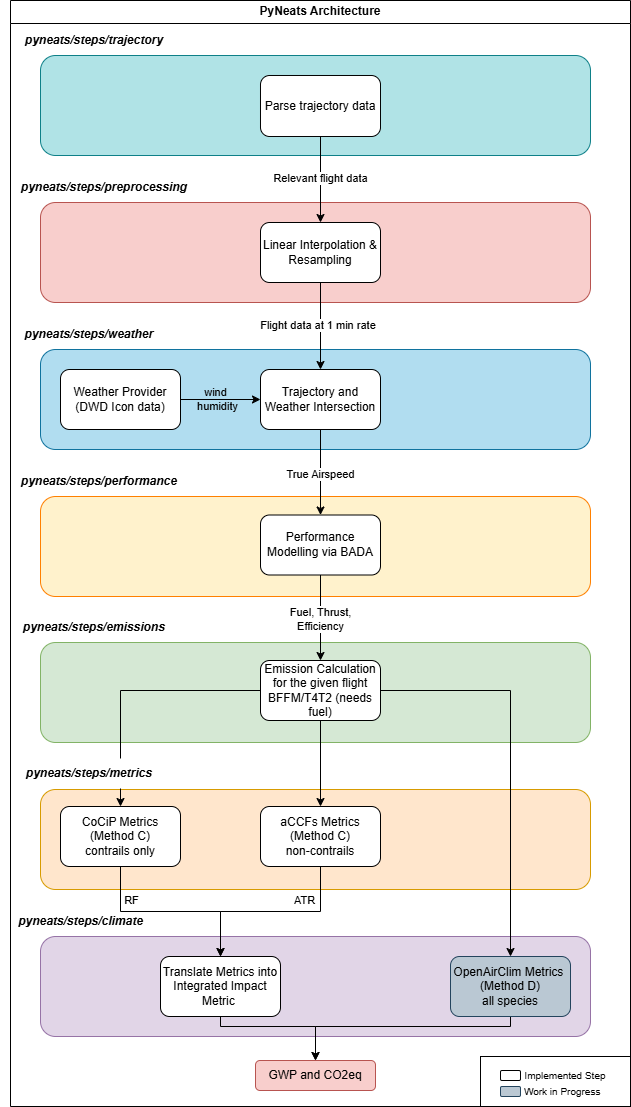

The diagram above was exported from draw.io. Its source (the exported page's mxGraphModel, read from the mxfile embedded in the PNG):
<mxGraphModel dx="715" dy="379" grid="1" gridSize="10" guides="1" tooltips="1" connect="1" arrows="1" fold="1" page="1" pageScale="1" pageWidth="827" pageHeight="1169" background="none" math="0" shadow="0">
  <root>
    <mxCell id="0" />
    <mxCell id="1" parent="0" />
    <mxCell id="8s-iLKliFT-JW1bSLaJF-31" value="&lt;div&gt;&lt;br&gt;&lt;/div&gt;" style="rounded=1;whiteSpace=wrap;html=1;fillColor=#d5e8d4;strokeColor=#82b366;align=left;" parent="1" vertex="1">
      <mxGeometry x="150" y="666" width="550" height="100" as="geometry" />
    </mxCell>
    <mxCell id="8s-iLKliFT-JW1bSLaJF-30" value="&lt;div&gt;&lt;br&gt;&lt;/div&gt;" style="rounded=1;whiteSpace=wrap;html=1;fillColor=#b0e3e6;strokeColor=#0e8088;align=left;" parent="1" vertex="1">
      <mxGeometry x="150" y="79" width="550" height="100" as="geometry" />
    </mxCell>
    <mxCell id="8s-iLKliFT-JW1bSLaJF-29" value="&lt;div&gt;&lt;br&gt;&lt;/div&gt;" style="rounded=1;whiteSpace=wrap;html=1;fillColor=#f8cecc;strokeColor=#b85450;align=left;" parent="1" vertex="1">
      <mxGeometry x="150" y="226" width="550" height="100" as="geometry" />
    </mxCell>
    <mxCell id="8s-iLKliFT-JW1bSLaJF-28" value="&lt;div&gt;&lt;br&gt;&lt;/div&gt;" style="rounded=1;whiteSpace=wrap;html=1;fillColor=#ffe6cc;strokeColor=#d79b00;align=left;" parent="1" vertex="1">
      <mxGeometry x="150" y="813" width="550" height="100" as="geometry" />
    </mxCell>
    <mxCell id="8s-iLKliFT-JW1bSLaJF-27" value="&amp;nbsp;&amp;nbsp;&lt;div&gt;&lt;br&gt;&lt;/div&gt;&lt;div&gt;&lt;br&gt;&lt;/div&gt;&lt;div&gt;&lt;br&gt;&lt;/div&gt;&lt;div&gt;&lt;br&gt;&lt;/div&gt;&lt;div&gt;&lt;br&gt;&lt;/div&gt;&lt;div&gt;&lt;br&gt;&lt;/div&gt;&lt;div&gt;&lt;br&gt;&lt;/div&gt;" style="rounded=1;whiteSpace=wrap;html=1;fillColor=#e1d5e7;strokeColor=#9673a6;align=left;" parent="1" vertex="1">
      <mxGeometry x="150" y="960" width="550" height="100" as="geometry" />
    </mxCell>
    <mxCell id="8s-iLKliFT-JW1bSLaJF-26" value="&lt;div&gt;&lt;br&gt;&lt;/div&gt;" style="rounded=1;whiteSpace=wrap;html=1;fillColor=#b1ddf0;strokeColor=#10739e;align=left;" parent="1" vertex="1">
      <mxGeometry x="150" y="373" width="550" height="100" as="geometry" />
    </mxCell>
    <mxCell id="8s-iLKliFT-JW1bSLaJF-25" value="&lt;div&gt;&lt;br&gt;&lt;/div&gt;" style="rounded=1;whiteSpace=wrap;html=1;fillColor=#fff2cc;strokeColor=#FF8000;align=left;" parent="1" vertex="1">
      <mxGeometry x="150" y="520" width="550" height="100" as="geometry" />
    </mxCell>
    <mxCell id="KSR4u_6II3NgVON0rQTN-17" value="" style="edgeStyle=orthogonalEdgeStyle;rounded=0;orthogonalLoop=1;jettySize=auto;html=1;" parent="1" source="8s-iLKliFT-JW1bSLaJF-1" target="8s-iLKliFT-JW1bSLaJF-2" edge="1">
      <mxGeometry relative="1" as="geometry" />
    </mxCell>
    <mxCell id="KSR4u_6II3NgVON0rQTN-20" value="Relevant flight data" style="edgeLabel;html=1;align=center;verticalAlign=middle;resizable=0;points=[];" parent="KSR4u_6II3NgVON0rQTN-17" vertex="1" connectable="0">
      <mxGeometry x="-0.0805" relative="1" as="geometry">
        <mxPoint y="2" as="offset" />
      </mxGeometry>
    </mxCell>
    <mxCell id="8s-iLKliFT-JW1bSLaJF-1" value="Parse trajectory data" style="rounded=1;whiteSpace=wrap;html=1;" parent="1" vertex="1">
      <mxGeometry x="370" y="99" width="120" height="61" as="geometry" />
    </mxCell>
    <mxCell id="8s-iLKliFT-JW1bSLaJF-5" value="" style="edgeStyle=orthogonalEdgeStyle;rounded=0;orthogonalLoop=1;jettySize=auto;html=1;" parent="1" source="8s-iLKliFT-JW1bSLaJF-2" target="8s-iLKliFT-JW1bSLaJF-4" edge="1">
      <mxGeometry relative="1" as="geometry" />
    </mxCell>
    <mxCell id="KSR4u_6II3NgVON0rQTN-18" value="Flight data at 1 min rate&amp;nbsp;" style="edgeLabel;html=1;align=center;verticalAlign=middle;resizable=0;points=[];" parent="8s-iLKliFT-JW1bSLaJF-5" vertex="1" connectable="0">
      <mxGeometry x="-0.0575" y="-1" relative="1" as="geometry">
        <mxPoint y="2" as="offset" />
      </mxGeometry>
    </mxCell>
    <mxCell id="8s-iLKliFT-JW1bSLaJF-2" value="Linear Interpolation &amp;amp; Resampling" style="rounded=1;whiteSpace=wrap;html=1;" parent="1" vertex="1">
      <mxGeometry x="370" y="246" width="120" height="60" as="geometry" />
    </mxCell>
    <mxCell id="8s-iLKliFT-JW1bSLaJF-7" value="" style="edgeStyle=orthogonalEdgeStyle;rounded=0;orthogonalLoop=1;jettySize=auto;html=1;" parent="1" source="8s-iLKliFT-JW1bSLaJF-4" target="8s-iLKliFT-JW1bSLaJF-6" edge="1">
      <mxGeometry relative="1" as="geometry" />
    </mxCell>
    <mxCell id="KSR4u_6II3NgVON0rQTN-21" value="True Airspeed" style="edgeLabel;html=1;align=center;verticalAlign=middle;resizable=0;points=[];" parent="8s-iLKliFT-JW1bSLaJF-7" vertex="1" connectable="0">
      <mxGeometry x="-0.0941" relative="1" as="geometry">
        <mxPoint y="5" as="offset" />
      </mxGeometry>
    </mxCell>
    <mxCell id="8s-iLKliFT-JW1bSLaJF-4" value="Trajectory and Weather Intersection" style="rounded=1;whiteSpace=wrap;html=1;" parent="1" vertex="1">
      <mxGeometry x="370" y="393" width="120" height="60" as="geometry" />
    </mxCell>
    <mxCell id="8s-iLKliFT-JW1bSLaJF-9" value="" style="edgeStyle=orthogonalEdgeStyle;rounded=0;orthogonalLoop=1;jettySize=auto;html=1;" parent="1" source="8s-iLKliFT-JW1bSLaJF-6" target="8s-iLKliFT-JW1bSLaJF-8" edge="1">
      <mxGeometry relative="1" as="geometry" />
    </mxCell>
    <mxCell id="8s-iLKliFT-JW1bSLaJF-34" value="Fuel, Thrust,&lt;div&gt;Efficiency&lt;/div&gt;" style="edgeLabel;html=1;align=center;verticalAlign=middle;resizable=0;points=[];" parent="8s-iLKliFT-JW1bSLaJF-9" vertex="1" connectable="0">
      <mxGeometry x="0.0333" y="-1" relative="1" as="geometry">
        <mxPoint x="1" as="offset" />
      </mxGeometry>
    </mxCell>
    <mxCell id="8s-iLKliFT-JW1bSLaJF-6" value="Performance Modelling via BADA" style="rounded=1;whiteSpace=wrap;html=1;" parent="1" vertex="1">
      <mxGeometry x="370" y="538.5" width="120" height="60" as="geometry" />
    </mxCell>
    <mxCell id="8s-iLKliFT-JW1bSLaJF-11" value="" style="edgeStyle=orthogonalEdgeStyle;rounded=0;orthogonalLoop=1;jettySize=auto;html=1;" parent="1" source="8s-iLKliFT-JW1bSLaJF-8" target="8s-iLKliFT-JW1bSLaJF-10" edge="1">
      <mxGeometry relative="1" as="geometry" />
    </mxCell>
    <mxCell id="8s-iLKliFT-JW1bSLaJF-18" value="" style="edgeStyle=orthogonalEdgeStyle;rounded=0;orthogonalLoop=1;jettySize=auto;html=1;" parent="1" source="8s-iLKliFT-JW1bSLaJF-8" target="8s-iLKliFT-JW1bSLaJF-17" edge="1">
      <mxGeometry relative="1" as="geometry" />
    </mxCell>
    <mxCell id="8s-iLKliFT-JW1bSLaJF-20" value="" style="edgeStyle=orthogonalEdgeStyle;rounded=0;orthogonalLoop=1;jettySize=auto;html=1;exitX=0;exitY=0.5;exitDx=0;exitDy=0;" parent="1" source="8s-iLKliFT-JW1bSLaJF-8" target="8s-iLKliFT-JW1bSLaJF-19" edge="1">
      <mxGeometry relative="1" as="geometry" />
    </mxCell>
    <mxCell id="8s-iLKliFT-JW1bSLaJF-8" value="Emission Calculation for the given flight&lt;div&gt;BFFM/T4T2 (needs fuel)&lt;/div&gt;" style="rounded=1;whiteSpace=wrap;html=1;" parent="1" vertex="1">
      <mxGeometry x="370" y="684" width="120" height="60" as="geometry" />
    </mxCell>
    <mxCell id="8s-iLKliFT-JW1bSLaJF-13" value="" style="edgeStyle=orthogonalEdgeStyle;rounded=0;orthogonalLoop=1;jettySize=auto;html=1;fillColor=#f8cecc;strokeColor=#000000;" parent="1" source="8s-iLKliFT-JW1bSLaJF-10" target="8s-iLKliFT-JW1bSLaJF-12" edge="1">
      <mxGeometry relative="1" as="geometry" />
    </mxCell>
    <mxCell id="KSR4u_6II3NgVON0rQTN-16" value="ATR" style="edgeLabel;html=1;align=center;verticalAlign=middle;resizable=0;points=[];" parent="8s-iLKliFT-JW1bSLaJF-13" vertex="1" connectable="0">
      <mxGeometry x="-0.3845" relative="1" as="geometry">
        <mxPoint x="-3" y="-11" as="offset" />
      </mxGeometry>
    </mxCell>
    <mxCell id="8s-iLKliFT-JW1bSLaJF-10" value="aCCFs Metrics (Method C)&lt;div&gt;non-contrails&lt;/div&gt;" style="rounded=1;whiteSpace=wrap;html=1;" parent="1" vertex="1">
      <mxGeometry x="370" y="830" width="120" height="60" as="geometry" />
    </mxCell>
    <mxCell id="KSR4u_6II3NgVON0rQTN-27" style="edgeStyle=orthogonalEdgeStyle;rounded=0;orthogonalLoop=1;jettySize=auto;html=1;exitX=0.5;exitY=1;exitDx=0;exitDy=0;" parent="1" source="8s-iLKliFT-JW1bSLaJF-12" target="KSR4u_6II3NgVON0rQTN-26" edge="1">
      <mxGeometry relative="1" as="geometry">
        <Array as="points">
          <mxPoint x="330" y="1050" />
          <mxPoint x="425" y="1050" />
        </Array>
      </mxGeometry>
    </mxCell>
    <mxCell id="8s-iLKliFT-JW1bSLaJF-12" value="Translate Metrics into Integrated&lt;span data-end=&quot;310&quot; data-start=&quot;284&quot;&gt;&amp;nbsp;Impact Metric&lt;/span&gt;&amp;nbsp;" style="rounded=1;whiteSpace=wrap;html=1;" parent="1" vertex="1">
      <mxGeometry x="270" y="980" width="120" height="60" as="geometry" />
    </mxCell>
    <mxCell id="8s-iLKliFT-JW1bSLaJF-22" style="edgeStyle=orthogonalEdgeStyle;rounded=0;orthogonalLoop=1;jettySize=auto;html=1;exitX=1;exitY=0.5;exitDx=0;exitDy=0;entryX=0;entryY=0.5;entryDx=0;entryDy=0;labelBackgroundColor=none;" parent="1" source="8s-iLKliFT-JW1bSLaJF-15" target="8s-iLKliFT-JW1bSLaJF-4" edge="1">
      <mxGeometry relative="1" as="geometry" />
    </mxCell>
    <mxCell id="KSR4u_6II3NgVON0rQTN-12" value="&lt;span&gt;wind&lt;/span&gt;" style="edgeLabel;html=1;align=center;verticalAlign=middle;resizable=0;points=[];labelBackgroundColor=none;" parent="8s-iLKliFT-JW1bSLaJF-22" vertex="1" connectable="0">
      <mxGeometry x="-0.0152" y="1" relative="1" as="geometry">
        <mxPoint x="-5" y="-6" as="offset" />
      </mxGeometry>
    </mxCell>
    <mxCell id="KSR4u_6II3NgVON0rQTN-14" value="humidity" style="edgeLabel;html=1;align=center;verticalAlign=middle;resizable=0;points=[];labelBackgroundColor=none;" parent="8s-iLKliFT-JW1bSLaJF-22" vertex="1" connectable="0">
      <mxGeometry x="-0.1488" y="6" relative="1" as="geometry">
        <mxPoint x="3" y="13" as="offset" />
      </mxGeometry>
    </mxCell>
    <mxCell id="8s-iLKliFT-JW1bSLaJF-15" value="Weather Provider (DWD Icon data)" style="rounded=1;whiteSpace=wrap;html=1;" parent="1" vertex="1">
      <mxGeometry x="170" y="393" width="120" height="60" as="geometry" />
    </mxCell>
    <mxCell id="KSR4u_6II3NgVON0rQTN-28" style="edgeStyle=orthogonalEdgeStyle;rounded=0;orthogonalLoop=1;jettySize=auto;html=1;entryX=0.5;entryY=0;entryDx=0;entryDy=0;exitX=0.5;exitY=1;exitDx=0;exitDy=0;" parent="1" source="8s-iLKliFT-JW1bSLaJF-17" target="KSR4u_6II3NgVON0rQTN-26" edge="1">
      <mxGeometry relative="1" as="geometry">
        <Array as="points">
          <mxPoint x="620" y="1050" />
          <mxPoint x="425" y="1050" />
        </Array>
      </mxGeometry>
    </mxCell>
    <mxCell id="8s-iLKliFT-JW1bSLaJF-17" value="OpenAirClim Metrics&amp;nbsp;&lt;div&gt;(Method D)&lt;div&gt;all species&lt;/div&gt;&lt;/div&gt;" style="rounded=1;whiteSpace=wrap;html=1;fillColor=#bac8d3;strokeColor=#23445d;" parent="1" vertex="1">
      <mxGeometry x="560" y="980" width="120" height="60" as="geometry" />
    </mxCell>
    <mxCell id="8s-iLKliFT-JW1bSLaJF-23" style="edgeStyle=orthogonalEdgeStyle;rounded=0;orthogonalLoop=1;jettySize=auto;html=1;exitX=0.5;exitY=1;exitDx=0;exitDy=0;entryX=0.5;entryY=0;entryDx=0;entryDy=0;fillColor=#f8cecc;strokeColor=#000000;" parent="1" source="8s-iLKliFT-JW1bSLaJF-19" target="8s-iLKliFT-JW1bSLaJF-12" edge="1">
      <mxGeometry relative="1" as="geometry" />
    </mxCell>
    <mxCell id="KSR4u_6II3NgVON0rQTN-15" value="RF" style="edgeLabel;html=1;align=center;verticalAlign=middle;resizable=0;points=[];" parent="8s-iLKliFT-JW1bSLaJF-23" vertex="1" connectable="0">
      <mxGeometry x="-0.3776" y="4" relative="1" as="geometry">
        <mxPoint x="-4" y="-7" as="offset" />
      </mxGeometry>
    </mxCell>
    <mxCell id="8s-iLKliFT-JW1bSLaJF-19" value="CoCiP Metrics (Method C)&lt;div&gt;contrails only&lt;/div&gt;" style="rounded=1;whiteSpace=wrap;html=1;" parent="1" vertex="1">
      <mxGeometry x="170" y="830" width="120" height="60" as="geometry" />
    </mxCell>
    <mxCell id="KSR4u_6II3NgVON0rQTN-1" value="&lt;span style=&quot;text-align: left; text-wrap-mode: wrap;&quot;&gt;&lt;i&gt;&lt;b&gt;pyneats/steps/climate&lt;/b&gt;&lt;/i&gt;&lt;/span&gt;" style="text;html=1;align=center;verticalAlign=middle;resizable=0;points=[];autosize=1;strokeColor=none;fillColor=none;rotation=0;" parent="1" vertex="1">
      <mxGeometry x="115" y="930" width="150" height="30" as="geometry" />
    </mxCell>
    <mxCell id="KSR4u_6II3NgVON0rQTN-2" value="&lt;i&gt;&lt;b&gt;&amp;nbsp; pyneats/steps/emissions&lt;/b&gt;&lt;/i&gt;" style="text;html=1;align=center;verticalAlign=middle;resizable=0;points=[];autosize=1;strokeColor=none;fillColor=none;rotation=0;" parent="1" vertex="1">
      <mxGeometry x="115" y="636" width="170" height="30" as="geometry" />
    </mxCell>
    <mxCell id="KSR4u_6II3NgVON0rQTN-3" value="&lt;i&gt;&lt;b&gt;&amp;nbsp; pyneats/steps/metrics&lt;/b&gt;&lt;/i&gt;" style="text;html=1;align=center;verticalAlign=middle;resizable=0;points=[];autosize=1;strokeColor=none;fillColor=default;rotation=0;gradientColor=none;fillStyle=auto;" parent="1" vertex="1">
      <mxGeometry x="115" y="782" width="160" height="30" as="geometry" />
    </mxCell>
    <mxCell id="KSR4u_6II3NgVON0rQTN-4" value="&lt;i&gt;&lt;b&gt;&amp;nbsp; pyneats/steps/performance&lt;/b&gt;&lt;/i&gt;" style="text;html=1;align=center;verticalAlign=middle;resizable=0;points=[];autosize=1;strokeColor=none;fillColor=none;rotation=0;" parent="1" vertex="1">
      <mxGeometry x="110" y="490" width="190" height="30" as="geometry" />
    </mxCell>
    <mxCell id="KSR4u_6II3NgVON0rQTN-5" value="&lt;i&gt;&lt;b&gt;&amp;nbsp; pyneats/steps/weather&lt;/b&gt;&lt;/i&gt;" style="text;html=1;align=center;verticalAlign=middle;resizable=0;points=[];autosize=1;strokeColor=none;fillColor=none;rotation=0;" parent="1" vertex="1">
      <mxGeometry x="115" y="343" width="160" height="30" as="geometry" />
    </mxCell>
    <mxCell id="KSR4u_6II3NgVON0rQTN-6" value="&lt;b&gt;&lt;i&gt;&amp;nbsp; pyneats/steps/preprocessing&lt;/i&gt;&lt;/b&gt;" style="text;html=1;align=center;verticalAlign=middle;resizable=0;points=[];autosize=1;strokeColor=none;fillColor=none;rotation=0;" parent="1" vertex="1">
      <mxGeometry x="110" y="196" width="200" height="30" as="geometry" />
    </mxCell>
    <mxCell id="KSR4u_6II3NgVON0rQTN-8" value="&lt;i&gt;&lt;b&gt;&amp;nbsp; pyneats/steps/trajectory&lt;/b&gt;&lt;/i&gt;" style="text;html=1;align=center;verticalAlign=middle;resizable=0;points=[];autosize=1;strokeColor=none;fillColor=none;" parent="1" vertex="1">
      <mxGeometry x="115" y="49" width="170" height="30" as="geometry" />
    </mxCell>
    <mxCell id="KSR4u_6II3NgVON0rQTN-23" value="PyNeats Architecture" style="swimlane;whiteSpace=wrap;html=1;" parent="1" vertex="1">
      <mxGeometry x="120" y="24" width="620" height="1106" as="geometry" />
    </mxCell>
    <mxCell id="KSR4u_6II3NgVON0rQTN-26" value="GWP and CO2eq" style="rounded=1;whiteSpace=wrap;html=1;fillColor=#f8cecc;strokeColor=#b85450;" parent="KSR4u_6II3NgVON0rQTN-23" vertex="1">
      <mxGeometry x="245" y="1060" width="120" height="30" as="geometry" />
    </mxCell>
    <mxCell id="KSR4u_6II3NgVON0rQTN-30" value="" style="rounded=1;whiteSpace=wrap;html=1;" parent="KSR4u_6II3NgVON0rQTN-23" vertex="1">
      <mxGeometry x="490" y="1070" width="20" height="10" as="geometry" />
    </mxCell>
    <mxCell id="KSR4u_6II3NgVON0rQTN-31" value="&lt;span style=&quot;font-size: 10px;&quot;&gt;Work in Progress&amp;nbsp; &amp;nbsp; &amp;nbsp;&amp;nbsp;&lt;/span&gt;" style="text;html=1;align=center;verticalAlign=middle;resizable=0;points=[];autosize=1;strokeColor=none;fillColor=none;" parent="KSR4u_6II3NgVON0rQTN-23" vertex="1">
      <mxGeometry x="500" y="1076" width="120" height="30" as="geometry" />
    </mxCell>
    <mxCell id="KSR4u_6II3NgVON0rQTN-33" value="&lt;span style=&quot;font-size: 10px;&quot;&gt;Implemented Step&amp;nbsp; &amp;nbsp;&amp;nbsp;&lt;/span&gt;" style="text;html=1;align=center;verticalAlign=middle;resizable=0;points=[];autosize=1;strokeColor=none;fillColor=none;" parent="KSR4u_6II3NgVON0rQTN-23" vertex="1">
      <mxGeometry x="500" y="1060" width="120" height="30" as="geometry" />
    </mxCell>
    <mxCell id="KSR4u_6II3NgVON0rQTN-32" value="" style="rounded=1;whiteSpace=wrap;html=1;fillColor=#bac8d3;strokeColor=#23445d;" parent="1" vertex="1">
      <mxGeometry x="610" y="1110" width="20" height="10" as="geometry" />
    </mxCell>
    <mxCell id="KSR4u_6II3NgVON0rQTN-34" value="" style="rounded=0;whiteSpace=wrap;html=1;fillColor=none;" parent="1" vertex="1">
      <mxGeometry x="590" y="1080" width="150" height="50" as="geometry" />
    </mxCell>
  </root>
</mxGraphModel>